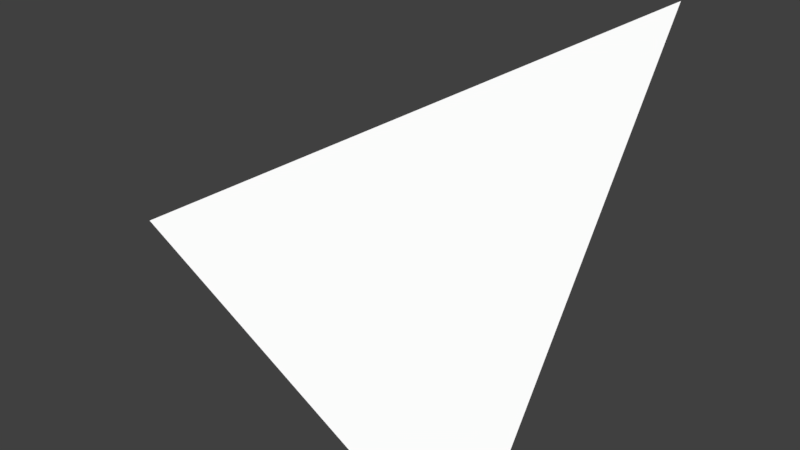 # Source: d4.blend  (saved by Blender 2.78.0; exported with 4.5.12 LTS)
import bpy
from mathutils import Matrix  # noqa: F401  (used for matrix-valued properties, if any)

bpy.ops.wm.read_factory_settings(use_empty=True)
scene = bpy.context.scene
scene.name = 'Scene'

# ---- collections
col_collection_1 = bpy.data.collections.new('Collection 1'); scene.collection.children.link(col_collection_1)

# ---- materials (node trees are filled in below, after node groups)
mat_material_001 = bpy.data.materials.new('material.001')
mat_material_001.alpha_threshold = 0.0
mat_material_001.use_transparent_shadow = False
mat_material_001.diffuse_color = (1.0, 1.0, 1.0, 1.0)
mat_material_001.roughness = 0.5

# ---- material node trees

# ---- world
world_world = bpy.data.worlds.new('World'); scene.world = world_world
world_world.color = (0.05088, 0.05088, 0.05088)
world_world.use_sun_shadow = False
world_world.sun_shadow_jitter_overblur = 0.0
world_world.cycles.sampling_method = 'MANUAL'

# ---- cameras
cam_skp_camera_last_saved_sketchup_view_001 = bpy.data.cameras.new('skp_camera_Last_Saved_SketchUp_View.001')
cam_skp_camera_last_saved_sketchup_view_001.clip_start = 1.0
cam_skp_camera_last_saved_sketchup_view_001.lens = float('inf')
cam_skp_camera_last_saved_sketchup_view_001.sensor_width = 32.0
cam_skp_camera_last_saved_sketchup_view_001.sensor_height = 18.0
cam_skp_camera_last_saved_sketchup_view_001.dof.focus_distance = 0.0
cam_skp_camera_last_saved_sketchup_view_001.dof.aperture_fstop = 128.0
cam_skp_camera_last_saved_sketchup_view_001.dof.aperture_blades = 6
cam_skp_camera_last_saved_sketchup_view = bpy.data.cameras.new('skp_camera_Last_Saved_SketchUp_View')
cam_skp_camera_last_saved_sketchup_view.clip_start = 1.0
cam_skp_camera_last_saved_sketchup_view.lens = float('inf')
cam_skp_camera_last_saved_sketchup_view.sensor_width = 32.0
cam_skp_camera_last_saved_sketchup_view.sensor_height = 18.0
cam_skp_camera_last_saved_sketchup_view.dof.focus_distance = 0.0
cam_skp_camera_last_saved_sketchup_view.dof.aperture_fstop = 128.0
cam_skp_camera_last_saved_sketchup_view.dof.aperture_blades = 6

# ---- meshes
me_id3_001 = bpy.data.meshes.new('ID3.001')
me_id3_001.from_pydata([(0.01804, 118.1, 0.5388), (0.01804, 78.76, -58.52), (-51.13, 78.76, -28.99)], [], [(0, 1, 2)])
me_id3_001.materials.append(mat_material_001)
me_id3_001.use_remesh_preserve_volume = False
me_id3_001.use_remesh_preserve_attributes = False
me_id3_001.use_mirror_vertex_groups = False
me_id3_001.update()

# ---- objects
ob_sketchup = bpy.data.objects.new('SketchUp', me_id3_001)
ob_skp_camera_last_saved_sketchup_view_001 = bpy.data.objects.new('skp_camera_Last_Saved_SketchUp_View.001', cam_skp_camera_last_saved_sketchup_view_001)
ob_skp_camera_last_saved_sketchup_view = bpy.data.objects.new('skp_camera_Last_Saved_SketchUp_View', cam_skp_camera_last_saved_sketchup_view)

# ---- transforms, parenting, visibility, modifiers, constraints
ob_sketchup.location = (0.0, 0.0, 0.0)
ob_sketchup.scale = (0.0254, 0.0254, 0.0254)
ob_sketchup.lineart.crease_threshold = 0.0
ob_skp_camera_last_saved_sketchup_view_001.parent = ob_sketchup
ob_skp_camera_last_saved_sketchup_view_001.location = (-100.3, 252.8, 34.45)
ob_skp_camera_last_saved_sketchup_view_001.rotation_euler = (1.499, 2.805e-07, -2.953)
ob_skp_camera_last_saved_sketchup_view_001.lineart.crease_threshold = 0.0
ob_skp_camera_last_saved_sketchup_view.location = (1.133, -322.2, 2.926)
ob_skp_camera_last_saved_sketchup_view.rotation_euler = (1.605, 2.896e-09, -0.04645)
ob_skp_camera_last_saved_sketchup_view.lineart.crease_threshold = 0.0

# ---- collection membership
col_collection_1.objects.link(ob_sketchup)
col_collection_1.objects.link(ob_skp_camera_last_saved_sketchup_view_001)
col_collection_1.objects.link(ob_skp_camera_last_saved_sketchup_view)

# ---- scene / render settings (as saved in the file)
scene.frame_start = 1; scene.frame_end = 250; scene.frame_set(1)
scene.render.engine = 'BLENDER_EEVEE_NEXT'
scene.render.resolution_percentage = 50
scene.render.dither_intensity = 0.0
scene.cycles.use_denoising = False
scene.cycles.samples = 128
scene.cycles.sampling_pattern = 'TABULATED_SOBOL'
scene.cycles.light_sampling_threshold = 0.0
scene.cycles.use_adaptive_sampling = False
scene.cycles.use_light_tree = False
scene.cycles.blur_glossy = 0.0
scene.cycles.sample_clamp_indirect = 0.0
scene.view_settings.view_transform = 'Standard'
bpy.context.view_layer.update()

# ---- added for rendering (the .blend has no active camera and no usable light): camera, sun
cam_auto = bpy.data.cameras.new('AutoCamera')
cam_auto.lens = 50.0
cam_auto.sensor_width = 36.0
cam_auto.clip_end = 1000.0
ob_auto_camera = bpy.data.objects.new('AutoCamera', cam_auto)
scene.collection.objects.link(ob_auto_camera)
ob_auto_camera.location = (1.40683, 0.0335279, 0.908401)
ob_auto_camera.rotation_euler = (1.09748, -7.21219e-08, 0.694738)
scene.camera = ob_auto_camera
light_auto_sun = bpy.data.lights.new('AutoSun', 'SUN')
light_auto_sun.energy = 3.0
light_auto_sun.angle = 0.0523599
ob_auto_sun = bpy.data.objects.new('AutoSun', light_auto_sun)
scene.collection.objects.link(ob_auto_sun)
ob_auto_sun.rotation_euler = (0.872665, 0.174533, 0.523599)
bpy.context.view_layer.update()
